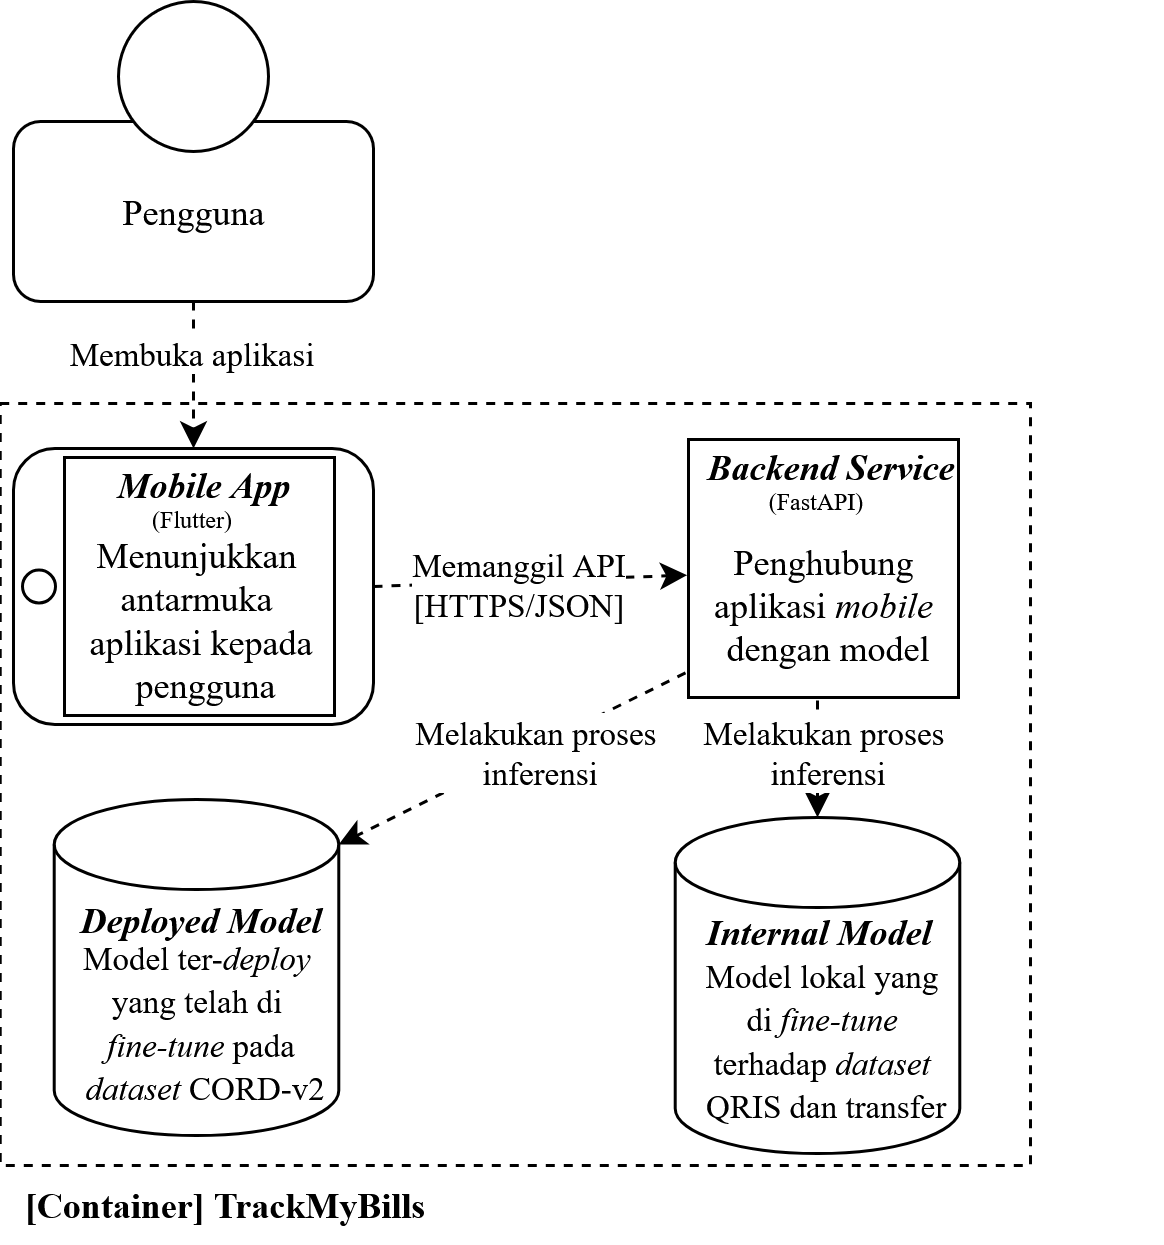

The diagram above was exported from draw.io. Its source (the exported page's mxGraphModel, read from the mxfile embedded in the PNG):
<mxGraphModel dx="2136" dy="998" grid="0" gridSize="10" guides="1" tooltips="1" connect="1" arrows="1" fold="1" page="1" pageScale="1" pageWidth="850" pageHeight="1100" math="0" shadow="0">
  <root>
    <mxCell id="0" />
    <mxCell id="1" parent="0" />
    <mxCell id="2" value="" style="group;fontFamily=Times New Roman;" connectable="0" vertex="1" parent="1">
      <mxGeometry x="-814" y="1306" width="120" height="100" as="geometry" />
    </mxCell>
    <mxCell id="3" value="Pengguna" style="rounded=1;whiteSpace=wrap;html=1;strokeColor=default;fontFamily=Times New Roman;" vertex="1" parent="2">
      <mxGeometry y="40" width="120" height="60" as="geometry" />
    </mxCell>
    <mxCell id="4" value="" style="ellipse;whiteSpace=wrap;html=1;aspect=fixed;strokeColor=default;fontFamily=Times New Roman;" vertex="1" parent="2">
      <mxGeometry x="35" width="50" height="50" as="geometry" />
    </mxCell>
    <mxCell id="5" value="" style="rounded=0;whiteSpace=wrap;html=1;fontFamily=Times New Roman;dashed=1;" vertex="1" parent="1">
      <mxGeometry x="-818.43" y="1440" width="343.43" height="254" as="geometry" />
    </mxCell>
    <mxCell id="6" value="" style="group" connectable="0" vertex="1" parent="1">
      <mxGeometry x="-590" y="1448" width="159" height="93" as="geometry" />
    </mxCell>
    <mxCell id="7" value="" style="rounded=0;whiteSpace=wrap;html=1;fontFamily=Times New Roman;" vertex="1" parent="6">
      <mxGeometry x="1" y="4" width="90" height="86" as="geometry" />
    </mxCell>
    <mxCell id="8" value="" style="group;fontFamily=Times New Roman;" connectable="0" vertex="1" parent="6">
      <mxGeometry x="7" width="91" height="36" as="geometry" />
    </mxCell>
    <mxCell id="9" value="&lt;b&gt;&lt;i&gt;Backend Service&lt;/i&gt;&lt;/b&gt;" style="text;html=1;align=center;verticalAlign=middle;resizable=0;points=[];autosize=1;strokeColor=none;fillColor=none;fontFamily=Times New Roman;" vertex="1" parent="8">
      <mxGeometry x="-9" width="100" height="26" as="geometry" />
    </mxCell>
    <mxCell id="10" value="&lt;font style=&quot;font-size: 8px;&quot;&gt;(FastAPI)&lt;/font&gt;" style="text;html=1;align=center;verticalAlign=middle;resizable=0;points=[];autosize=1;strokeColor=none;fillColor=none;fontFamily=Times New Roman;" vertex="1" parent="8">
      <mxGeometry x="11" y="10" width="50" height="26" as="geometry" />
    </mxCell>
    <mxCell id="11" value="&lt;font&gt;Penghubung&amp;nbsp;&lt;br&gt;aplikasi&amp;nbsp;&lt;i&gt;mobile&amp;nbsp;&lt;br&gt;&lt;/i&gt;dengan model&lt;/font&gt;" style="text;html=1;align=center;verticalAlign=middle;resizable=0;points=[];autosize=1;strokeColor=none;fillColor=none;fontFamily=Times New Roman;" vertex="1" parent="6">
      <mxGeometry y="31" width="94" height="55" as="geometry" />
    </mxCell>
    <mxCell id="12" value="" style="group;fontFamily=Times New Roman;" connectable="0" vertex="1" parent="1">
      <mxGeometry x="-807" y="1572" width="108" height="116" as="geometry" />
    </mxCell>
    <mxCell id="13" value="" style="shape=cylinder3;whiteSpace=wrap;html=1;boundedLbl=1;backgroundOutline=1;size=15;fontFamily=Times New Roman;" vertex="1" parent="12">
      <mxGeometry x="6.57" width="94.86" height="112" as="geometry" />
    </mxCell>
    <mxCell id="14" value="&lt;i&gt;Deployed Model&lt;/i&gt;" style="text;html=1;align=center;verticalAlign=middle;resizable=0;points=[];autosize=1;strokeColor=none;fillColor=none;fontStyle=1;fontFamily=Times New Roman;" vertex="1" parent="12">
      <mxGeometry x="5.5" y="27" width="98" height="26" as="geometry" />
    </mxCell>
    <mxCell id="15" value="&lt;font style=&quot;font-size: 11px;&quot;&gt;Model ter-&lt;i&gt;deploy&amp;nbsp;&lt;br&gt;&lt;/i&gt;yang telah di&amp;nbsp;&lt;i&gt;&lt;br&gt;fine-tune&amp;nbsp;&lt;/i&gt;pada&lt;br&gt;&amp;nbsp;&lt;i&gt;dataset&lt;/i&gt;&amp;nbsp;CORD-v2&lt;/font&gt;" style="text;html=1;align=center;verticalAlign=middle;resizable=0;points=[];autosize=1;strokeColor=none;fillColor=none;fontFamily=Times New Roman;" vertex="1" parent="12">
      <mxGeometry x="4" y="39" width="101" height="70" as="geometry" />
    </mxCell>
    <mxCell id="16" value="" style="group;fontFamily=Times New Roman;" connectable="0" vertex="1" parent="1">
      <mxGeometry x="-600" y="1578" width="108" height="112" as="geometry" />
    </mxCell>
    <mxCell id="17" value="" style="shape=cylinder3;whiteSpace=wrap;html=1;boundedLbl=1;backgroundOutline=1;size=15;fontFamily=Times New Roman;" vertex="1" parent="16">
      <mxGeometry x="6.57" width="94.86" height="112" as="geometry" />
    </mxCell>
    <mxCell id="18" value="&lt;i&gt;Internal Model&lt;/i&gt;" style="text;html=1;align=center;verticalAlign=middle;resizable=0;points=[];autosize=1;strokeColor=none;fillColor=none;fontStyle=1;fontFamily=Times New Roman;" vertex="1" parent="16">
      <mxGeometry x="9" y="25" width="90" height="26" as="geometry" />
    </mxCell>
    <mxCell id="19" value="&lt;font style=&quot;font-size: 11px;&quot;&gt;Model lokal yang&lt;br&gt;&amp;nbsp;di&amp;nbsp;&lt;i&gt;fine-tune&amp;nbsp;&lt;br&gt;&lt;/i&gt;terhadap&amp;nbsp;&lt;i&gt;dataset&lt;/i&gt;&lt;br&gt;&amp;nbsp;QRIS dan transfer&lt;/font&gt;" style="text;html=1;align=center;verticalAlign=middle;resizable=0;points=[];autosize=1;strokeColor=none;fillColor=none;fontFamily=Times New Roman;" vertex="1" parent="16">
      <mxGeometry x="4" y="39" width="101" height="70" as="geometry" />
    </mxCell>
    <mxCell id="20" style="rounded=0;orthogonalLoop=1;jettySize=auto;html=1;entryX=1;entryY=0;entryDx=0;entryDy=15;entryPerimeter=0;dashed=1;fontFamily=Times New Roman;" edge="1" source="11" target="13" parent="1">
      <mxGeometry relative="1" as="geometry" />
    </mxCell>
    <mxCell id="21" value="Melakukan proses&amp;nbsp;&lt;br&gt;inferensi" style="edgeLabel;html=1;align=center;verticalAlign=middle;resizable=0;points=[];fontFamily=Times New Roman;" connectable="0" vertex="1" parent="20">
      <mxGeometry x="-0.1355" relative="1" as="geometry">
        <mxPoint as="offset" />
      </mxGeometry>
    </mxCell>
    <mxCell id="22" style="edgeStyle=orthogonalEdgeStyle;rounded=0;orthogonalLoop=1;jettySize=auto;html=1;entryX=0.5;entryY=0;entryDx=0;entryDy=0;entryPerimeter=0;dashed=1;fontFamily=Times New Roman;" edge="1" target="17" parent="1">
      <mxGeometry relative="1" as="geometry">
        <mxPoint x="-546" y="1539" as="sourcePoint" />
      </mxGeometry>
    </mxCell>
    <mxCell id="23" value="Melakukan proses&amp;nbsp;&lt;br&gt;inferensi" style="edgeLabel;html=1;align=center;verticalAlign=middle;resizable=0;points=[];fontFamily=Times New Roman;" connectable="0" vertex="1" parent="22">
      <mxGeometry x="-0.2145" y="2" relative="1" as="geometry">
        <mxPoint as="offset" />
      </mxGeometry>
    </mxCell>
    <mxCell id="24" style="edgeStyle=orthogonalEdgeStyle;rounded=0;orthogonalLoop=1;jettySize=auto;html=1;dashed=1;fontFamily=Times New Roman;" edge="1" source="3" target="27" parent="1">
      <mxGeometry relative="1" as="geometry" />
    </mxCell>
    <mxCell id="25" value="Membuka aplikasi" style="edgeLabel;html=1;align=center;verticalAlign=middle;resizable=0;points=[];fontFamily=Times New Roman;" connectable="0" vertex="1" parent="24">
      <mxGeometry x="-0.3253" y="-2" relative="1" as="geometry">
        <mxPoint as="offset" />
      </mxGeometry>
    </mxCell>
    <mxCell id="26" value="" style="group;fontFamily=Times New Roman;" connectable="0" vertex="1" parent="1">
      <mxGeometry x="-814" y="1454" width="120" height="93" as="geometry" />
    </mxCell>
    <mxCell id="27" value="" style="rounded=1;whiteSpace=wrap;html=1;fontFamily=Times New Roman;" vertex="1" parent="26">
      <mxGeometry y="1" width="120" height="92" as="geometry" />
    </mxCell>
    <mxCell id="28" value="" style="ellipse;whiteSpace=wrap;html=1;aspect=fixed;fontFamily=Times New Roman;" vertex="1" parent="26">
      <mxGeometry x="3" y="41.5" width="11" height="11" as="geometry" />
    </mxCell>
    <mxCell id="29" value="" style="group;fontFamily=Times New Roman;" connectable="0" vertex="1" parent="26">
      <mxGeometry x="16" width="92" height="93" as="geometry" />
    </mxCell>
    <mxCell id="30" value="" style="rounded=0;whiteSpace=wrap;html=1;fontFamily=Times New Roman;" vertex="1" parent="29">
      <mxGeometry x="1" y="4" width="90" height="86" as="geometry" />
    </mxCell>
    <mxCell id="31" value="" style="group;fontFamily=Times New Roman;" connectable="0" vertex="1" parent="29">
      <mxGeometry x="7" width="79" height="36" as="geometry" />
    </mxCell>
    <mxCell id="32" value="&lt;i&gt;&lt;font&gt;&lt;b&gt;Mobile App&lt;/b&gt;&lt;/font&gt;&lt;/i&gt;" style="text;html=1;align=center;verticalAlign=middle;resizable=0;points=[];autosize=1;strokeColor=none;fillColor=none;fontFamily=Times New Roman;" vertex="1" parent="31">
      <mxGeometry x="2" width="76" height="26" as="geometry" />
    </mxCell>
    <mxCell id="33" value="&lt;font style=&quot;font-size: 8px;&quot;&gt;(Flutter)&lt;/font&gt;" style="text;html=1;align=center;verticalAlign=middle;resizable=0;points=[];autosize=1;strokeColor=none;fillColor=none;fontFamily=Times New Roman;" vertex="1" parent="31">
      <mxGeometry x="13" y="10" width="45" height="26" as="geometry" />
    </mxCell>
    <mxCell id="34" value="&lt;div&gt;&lt;font&gt;Menunjukkan&amp;nbsp;&lt;/font&gt;&lt;/div&gt;&lt;div&gt;&lt;font&gt;antarmuka&amp;nbsp;&lt;/font&gt;&lt;/div&gt;&lt;font&gt;aplikasi kepada&lt;br&gt;&amp;nbsp;pengguna&lt;/font&gt;" style="text;html=1;align=center;verticalAlign=middle;resizable=0;points=[];autosize=1;strokeColor=none;fillColor=none;fontFamily=Times New Roman;" vertex="1" parent="29">
      <mxGeometry y="23" width="92" height="70" as="geometry" />
    </mxCell>
    <mxCell id="35" value="" style="endArrow=classic;html=1;rounded=0;exitX=1;exitY=0.5;exitDx=0;exitDy=0;entryX=0.006;entryY=0.331;entryDx=0;entryDy=0;entryPerimeter=0;dashed=1;fontFamily=Times New Roman;" edge="1" source="27" target="11" parent="1">
      <mxGeometry width="50" height="50" relative="1" as="geometry">
        <mxPoint x="-718" y="1508" as="sourcePoint" />
        <mxPoint x="-668" y="1458" as="targetPoint" />
      </mxGeometry>
    </mxCell>
    <mxCell id="36" value="Memanggil API&lt;br&gt;[HTTPS/JSON]" style="edgeLabel;html=1;align=center;verticalAlign=middle;resizable=0;points=[];fontFamily=Times New Roman;" connectable="0" vertex="1" parent="35">
      <mxGeometry x="0.1536" relative="1" as="geometry">
        <mxPoint x="-13" as="offset" />
      </mxGeometry>
    </mxCell>
    <mxCell id="37" value="[Container] TrackMyBills" style="text;html=1;align=center;verticalAlign=middle;resizable=0;points=[];autosize=1;strokeColor=none;fillColor=none;fontStyle=1;fontFamily=Times New Roman;" vertex="1" parent="1">
      <mxGeometry x="-815.43" y="1694" width="143" height="26" as="geometry" />
    </mxCell>
  </root>
</mxGraphModel>